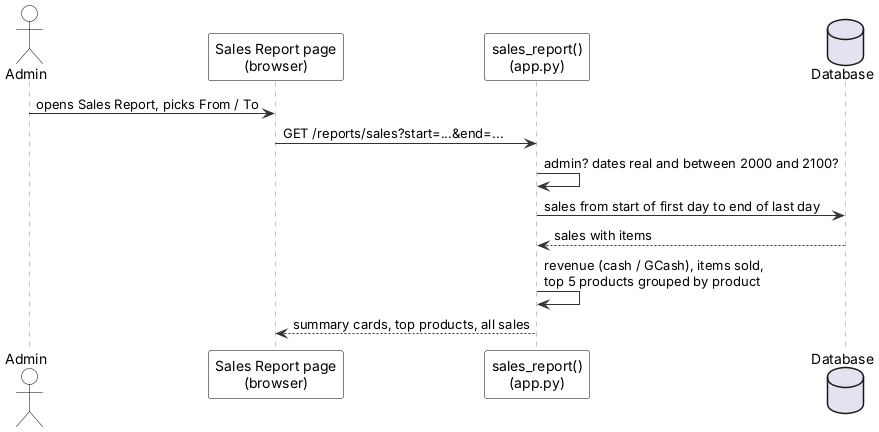

The diagram above was rendered by PlantUML. Its source (embedded in the PNG):
@startuml
' Sequence: view the sales report - Inventory & POS System v0.20.4 (report, Lecture 5; redrawn 2026-10-12)
' Edit: paste into draw.io (Arrange > Insert > Advanced > PlantUML) or planttext.com
skinparam defaultFontName Arial
skinparam shadowing false
skinparam ArrowColor #333333
skinparam rectangle {
  BackgroundColor White
  BorderColor Black
}
skinparam usecase {
  BackgroundColor White
  BorderColor Black
}
skinparam class {
  BackgroundColor White
  BorderColor Black
  HeaderBackgroundColor #E6F1EE
}
skinparam activity {
  BackgroundColor White
  BorderColor Black
}
skinparam state {
  BackgroundColor White
  BorderColor Black
}
skinparam sequence {
  ParticipantBackgroundColor White
  ParticipantBorderColor Black
  LifeLineBorderColor #888888
  ActorBorderColor Black
  ActorBackgroundColor White
}
skinparam note {
  BackgroundColor #FFFBEA
  BorderColor #C9B458
}
skinparam swimlaneWidth same
hide circle

actor Admin
participant "Sales Report page\n(browser)" as UI
participant "sales_report()\n(app.py)" as C
database "Database" as DB
Admin -> UI : opens Sales Report, picks From / To
UI -> C : GET /reports/sales?start=...&end=...
C -> C : admin? dates real and between 2000 and 2100?
C -> DB : sales from start of first day to end of last day
DB --> C : sales with items
C -> C : revenue (cash / GCash), items sold,\ntop 5 products grouped by product
C --> UI : summary cards, top products, all sales
@enduml